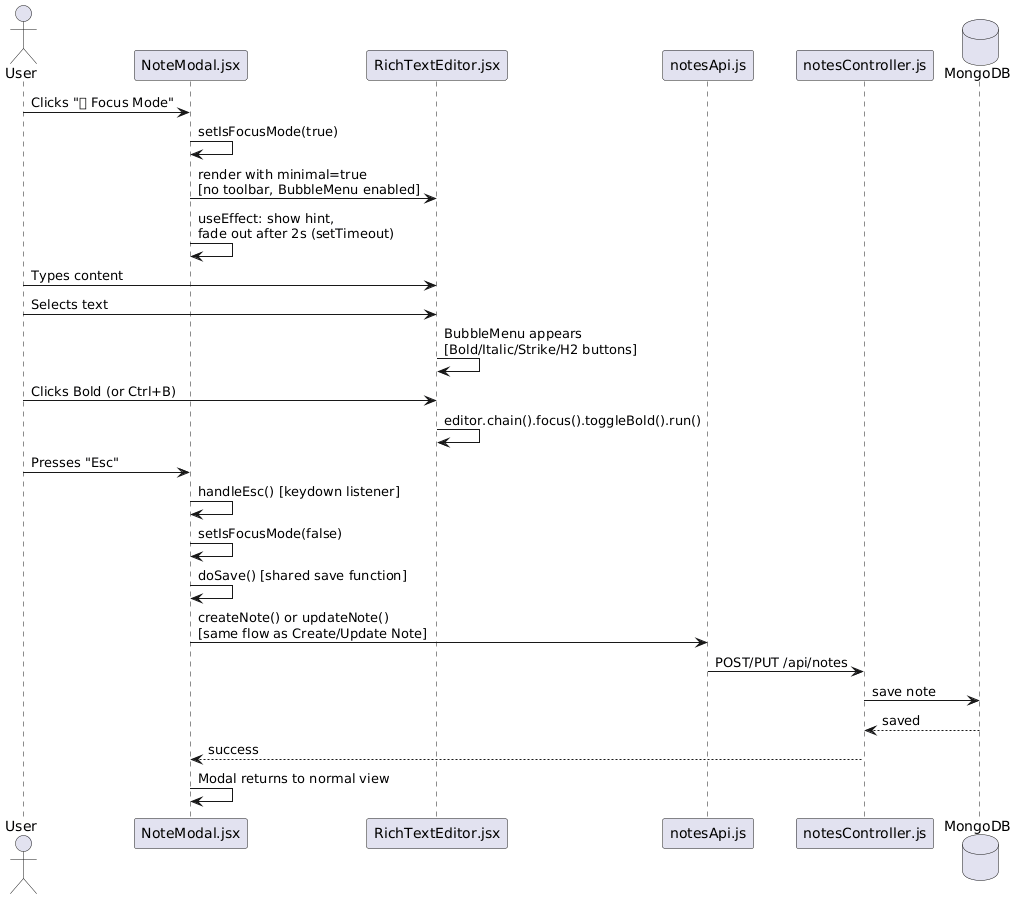

The diagram above was rendered by PlantUML. Its source (embedded in the PNG):
@startuml
actor User
participant "NoteModal.jsx" as Modal
participant "RichTextEditor.jsx" as Editor
participant "notesApi.js" as Api
participant "notesController.js" as Controller
database MongoDB

User -> Modal : Clicks "⛶ Focus Mode"
Modal -> Modal : setIsFocusMode(true)
Modal -> Editor : render with minimal=true\n[no toolbar, BubbleMenu enabled]
Modal -> Modal : useEffect: show hint,\nfade out after 2s (setTimeout)
User -> Editor : Types content
User -> Editor : Selects text
Editor -> Editor : BubbleMenu appears\n[Bold/Italic/Strike/H2 buttons]
User -> Editor : Clicks Bold (or Ctrl+B)
Editor -> Editor : editor.chain().focus().toggleBold().run()
User -> Modal : Presses "Esc"
Modal -> Modal : handleEsc() [keydown listener]
Modal -> Modal : setIsFocusMode(false)
Modal -> Modal : doSave() [shared save function]
Modal -> Api : createNote() or updateNote()\n[same flow as Create/Update Note]
Api -> Controller : POST/PUT /api/notes
Controller -> MongoDB : save note
MongoDB --> Controller : saved
Controller --> Modal : success
Modal -> Modal : Modal returns to normal view
@enduml